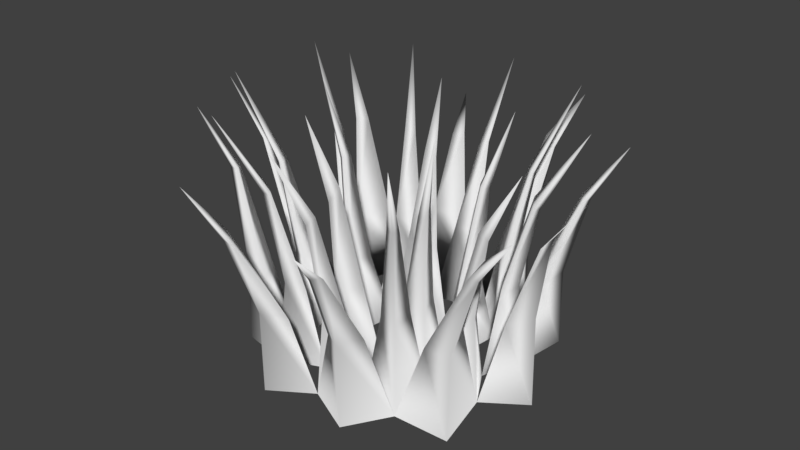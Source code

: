 # Source: Grass.blend  (saved by Blender 2.78.0; exported with 4.5.12 LTS)
import bpy
from mathutils import Matrix  # noqa: F401  (used for matrix-valued properties, if any)

bpy.ops.wm.read_factory_settings(use_empty=True)
scene = bpy.context.scene
scene.name = 'Scene'

# ---- collections
col_collection_1 = bpy.data.collections.new('Collection 1'); scene.collection.children.link(col_collection_1)

# ---- world
world_world = bpy.data.worlds.new('World'); scene.world = world_world
world_world.color = (0.05088, 0.05088, 0.05088)
world_world.use_sun_shadow = False
world_world.sun_shadow_jitter_overblur = 0.0
world_world.cycles.sampling_method = 'MANUAL'

# ---- meshes
me_icosphere = bpy.data.meshes.new('Icosphere')
me_icosphere.from_pydata([(0.277, -0.03586, 0.2013), (-0.1058, -0.01949, 0.3256), (-0.3424, -0.02652, 9.524e-09), (-0.1058, -0.01407, -0.3256), (0.277, -0.002979, -0.2013), (0.06633, -0.01236, 0.2041), (-0.1737, -0.0158, 0.1262), (-0.1737, -0.005779, -0.1262), (0.06633, -0.005208, -0.2041), (0.2146, -0.01516, -7.395e-10), (0.1059, -0.0118, 0.3259), (0.3426, -0.03092, 4.961e-09), (-0.2772, -0.01967, 0.2014), (-0.2772, -0.02176, -0.2014), (0.1059, -0.01823, -0.3259), (0.2642, -0.01248, 0.08502), (0.2642, 0.0002231, -0.08502), (0.0007966, -0.006391, 0.2776), (0.1625, -0.01603, 0.225), (-0.2638, -0.01513, 0.08654), (-0.1638, -0.02073, 0.2241), (-0.1638, 0.01834, -0.2241), (-0.2638, -0.01428, -0.08654), (0.1625, 0.004427, -0.225), (0.0007966, -0.01712, -0.2776), (0.1599, -0.01254, 0.1162), (-0.06109, -0.01636, 0.188), (-0.1977, -0.004801, 5.044e-09), (-0.06109, -0.01038, -0.188), (0.1599, 0.002457, -0.1162), (0.03588, -0.0137, 0.1104), (0.1161, -0.02599, 2.582e-10), (-0.09393, -0.007464, 0.06824), (-0.09393, -0.02336, -0.06824), (0.03588, -0.02549, -0.1104), (0.2793, 0.158, 0.1992), (0.2655, 0.1909, 0.1407), (0.2194, 0.1603, 0.2043), (-0.1072, 0.1675, 0.3255), (-0.05579, 0.1583, 0.2944), (-0.1305, 0.1667, 0.2701), (-0.3424, 0.1751, 0.001571), (-0.2969, 0.1553, 0.04084), (-0.2969, 0.1403, -0.03769), (-0.1084, 0.1454, -0.3274), (-0.1317, 0.1644, -0.272), (-0.057, 0.1573, -0.2962), (0.2765, 0.1745, -0.1993), (0.2166, 0.1717, -0.2043), (0.2627, 0.1579, -0.1408), (0.1161, 0.1408, -0.04484), (0.1355, 0.1509, -0.09843), (0.07854, 0.145, -0.09659), (-0.006763, 0.1639, -0.1243), (-0.05175, 0.1817, -0.1593), (-0.06759, 0.2001, -0.1045), (-0.1203, 0.1404, -0.03198), (-0.1675, 0.1592, -2.261e-09), (-0.1203, 0.1609, 0.03198), (-0.06759, 0.164, 0.1045), (-0.05175, 0.1507, 0.1593), (-0.006763, 0.1786, 0.1243), (0.07854, 0.1517, 0.09659), (0.1355, 0.1499, 0.09843), (0.1161, 0.1656, 0.04484), (0.2456, 0.182, -0.07818), (0.1986, 0.1839, -0.09293), (0.2236, 0.1602, -0.03935), (0.1503, 0.1728, -0.2094), (0.1065, 0.1579, -0.2005), (0.1498, 0.1405, -0.1602), (0.001546, 0.1808, -0.2578), (-0.02701, 0.1719, -0.2176), (0.03169, 0.181, -0.2249), (-0.1528, 0.1801, -0.2076), (-0.1578, 0.1817, -0.1633), (-0.1061, 0.1555, -0.1919), (-0.2447, 0.1519, -0.08112), (-0.2153, 0.1541, -0.04156), (-0.2041, 0.1519, -0.09962), (-0.2447, 0.163, 0.08112), (-0.2041, 0.1607, 0.09962), (-0.2153, 0.1678, 0.04156), (-0.1528, 0.1681, 0.2076), (-0.1061, 0.16, 0.1919), (-0.1578, 0.1651, 0.1633), (0.001546, 0.1645, 0.2578), (0.03169, 0.1851, 0.2249), (-0.02701, 0.1695, 0.2176), (0.1503, 0.1723, 0.2094), (0.1498, 0.1913, 0.1602), (0.1065, 0.1839, 0.2005), (0.2456, 0.1739, 0.07818), (0.2236, 0.1588, 0.03935), (0.1986, 0.1486, 0.09293), (0.1306, 0.1746, -0.2681), (0.108, 0.1554, -0.3232), (0.05732, 0.1572, -0.2919), (-0.218, 0.172, -0.2058), (-0.2774, 0.1509, -0.2013), (-0.2633, 0.1422, -0.1434), (-0.2625, 0.1553, 0.1387), (-0.2766, 0.1577, 0.1965), (-0.2172, 0.149, 0.201), (0.05459, 0.1694, 0.297), (0.1053, 0.1786, 0.3282), (0.1279, 0.1755, 0.2731), (0.294, 0.1636, 0.03944), (0.3394, 0.1764, 0.0008982), (0.294, 0.1751, -0.03765), (0.3427, 0.3892, 0.1905), (0.3479, 0.358, 0.2126), (0.3252, 0.3563, 0.2145), (-0.1191, 0.3264, 0.3656), (-0.1385, 0.3454, 0.3773), (-0.1473, 0.354, 0.3564), (-0.3817, 0.3806, 0.03355), (-0.3989, 0.3841, 0.01869), (-0.3817, 0.3587, 0.003831), (-0.16, 0.3176, -0.3769), (-0.1511, 0.3085, -0.3979), (-0.1317, 0.3261, -0.3861), (0.2956, 0.357, -0.2188), (0.3183, 0.3535, -0.2169), (0.3131, 0.3491, -0.1947), (0.1436, 0.3651, -0.1043), (0.1356, 0.3677, -0.08227), (0.1201, 0.3685, -0.1035), (-0.05483, 0.3724, -0.1688), (-0.03634, 0.3674, -0.1544), (-0.06135, 0.3806, -0.1463), (-0.1774, 0.3781, -1.166e-08), (-0.1581, 0.3825, -0.01315), (-0.1581, 0.3904, 0.01315), (-0.05483, 0.372, 0.1688), (-0.06135, 0.3789, 0.1463), (-0.03634, 0.4033, 0.1544), (0.1436, 0.3796, 0.1043), (0.1201, 0.3677, 0.1035), (0.1356, 0.3929, 0.08227), (0.2594, 0.3853, -0.09421), (0.2787, 0.3666, -0.08815), (0.2697, 0.3647, -0.07218), (0.152, 0.3713, -0.2342), (0.17, 0.3661, -0.2378), (0.1698, 0.3607, -0.2176), (-0.009446, 0.3634, -0.2758), (0.002293, 0.3676, -0.2923), (0.01468, 0.3768, -0.2788), (-0.1757, 0.3798, -0.2169), (-0.1737, 0.385, -0.2351), (-0.1545, 0.3682, -0.2287), (-0.2652, 0.3943, -0.07624), (-0.2773, 0.4044, -0.09251), (-0.2606, 0.3925, -0.1001), (-0.2606, 0.3738, 0.1001), (-0.2773, 0.382, 0.09251), (-0.2652, 0.382, 0.07624), (-0.1545, 0.3789, 0.2287), (-0.1737, 0.3825, 0.2351), (-0.1757, 0.3903, 0.2169), (0.01468, 0.405, 0.2788), (0.002293, 0.3872, 0.2923), (-0.009446, 0.3882, 0.2758), (0.1698, 0.3997, 0.2176), (0.17, 0.4053, 0.2378), (0.152, 0.4061, 0.2342), (0.2697, 0.3709, 0.07218), (0.2787, 0.3646, 0.08815), (0.2594, 0.3776, 0.09421), (0.1424, 0.3817, -0.3552), (0.1509, 0.3811, -0.3344), (0.1232, 0.4033, -0.3434), (-0.3264, 0.3439, -0.233), (-0.3039, 0.3676, -0.2347), (-0.321, 0.3681, -0.2111), (-0.3187, 0.383, 0.189), (-0.3133, 0.3813, 0.1671), (-0.2962, 0.3808, 0.1907), (0.1199, 0.362, 0.4005), (0.1007, 0.3483, 0.3886), (0.1284, 0.3569, 0.3796), (0.3708, 0.3695, 0.008673), (0.3536, 0.3477, 0.02326), (0.3536, 0.3527, -0.005913), (0.4316, 0.4725, 0.2312), (-0.1763, 0.4671, 0.4383), (-0.4679, 0.512, 0.04373), (-0.1996, 0.3856, -0.4812), (0.3758, 0.471, -0.2546), (0.1799, 0.5358, -0.1307), (-0.06871, 0.528, -0.2115), (-0.2223, 0.5459, -1.82e-08), (-0.06871, 0.5684, 0.2115), (0.1799, 0.555, 0.1307), (0.3639, 0.5409, -0.1147), (0.2215, 0.5502, -0.3107), (0.003393, 0.5446, -0.3815), (-0.227, 0.5477, -0.3067), (-0.3618, 0.5713, -0.1211), (-0.3618, 0.5672, 0.1211), (-0.227, 0.5567, 0.3067), (0.003393, 0.571, 0.3815), (0.2215, 0.5689, 0.3107), (0.3639, 0.5346, 0.1147), (0.1693, 0.4867, -0.4197), (-0.3956, 0.4998, -0.2733), (-0.3821, 0.509, 0.2131), (0.1508, 0.4465, 0.4744), (0.4409, 0.4634, 0.01341)], [], [(174, 173, 206), (119, 121, 188), (147, 146, 197), (172, 171, 205), (120, 119, 188), (145, 144, 196), (170, 172, 205), (118, 117, 187), (143, 145, 196), (171, 170, 205), (116, 118, 187), (144, 143, 196), (169, 168, 204), (117, 116, 187), (142, 141, 195), (167, 169, 204), (115, 114, 186), (140, 142, 195), (168, 167, 204), (113, 115, 186), (141, 140, 195), (166, 165, 203), (114, 113, 186), (139, 138, 194), (164, 166, 203), (64, 62, 138, 139), (15, 36, 35, 0), (18, 37, 36, 15), (0, 35, 37, 18), (89, 90, 164, 165), (17, 39, 38, 1), (20, 40, 39, 17), (1, 38, 40, 20), (103, 101, 177, 178), (19, 42, 41, 2), (22, 43, 42, 19), (2, 41, 43, 22), (63, 64, 139, 137), (21, 45, 44, 3), (24, 46, 45, 21), (3, 44, 46, 24), (37, 35, 111, 112), (23, 48, 47, 4), (16, 49, 48, 23), (4, 47, 49, 16), (102, 103, 178, 176), (29, 51, 50, 31), (34, 52, 51, 29), (31, 50, 52, 34), (62, 63, 137, 138), (28, 54, 53, 34), (33, 55, 54, 28), (34, 53, 55, 33), (76, 74, 150, 151), (27, 57, 56, 33), (32, 58, 57, 27), (33, 56, 58, 32), (36, 37, 112, 110), (26, 60, 59, 32), (30, 61, 60, 26), (32, 59, 61, 30), (101, 102, 176, 177), (25, 63, 62, 30), (31, 64, 63, 25), (30, 62, 64, 31), (75, 76, 151, 149), (29, 66, 65, 16), (9, 67, 66, 29), (16, 65, 67, 9), (35, 36, 110, 111), (8, 69, 68, 23), (29, 70, 69, 8), (23, 68, 70, 29), (49, 47, 123, 124), (28, 72, 71, 24), (8, 73, 72, 28), (24, 71, 73, 8), (74, 75, 149, 150), (7, 75, 74, 21), (28, 76, 75, 7), (21, 74, 76, 28), (88, 86, 162, 163), (27, 78, 77, 22), (7, 79, 78, 27), (22, 77, 79, 7), (48, 49, 124, 122), (6, 81, 80, 19), (27, 82, 81, 6), (19, 80, 82, 27), (87, 88, 163, 161), (26, 84, 83, 20), (6, 85, 84, 26), (20, 83, 85, 6), (47, 48, 122, 123), (5, 87, 86, 17), (26, 88, 87, 5), (17, 86, 88, 26), (61, 59, 135, 136), (25, 90, 89, 18), (5, 91, 90, 25), (18, 89, 91, 5), (86, 87, 161, 162), (9, 93, 92, 15), (25, 94, 93, 9), (15, 92, 94, 25), (100, 98, 174, 175), (14, 96, 95, 23), (24, 97, 96, 14), (23, 95, 97, 24), (60, 61, 136, 134), (13, 99, 98, 21), (22, 100, 99, 13), (21, 98, 100, 22), (99, 100, 175, 173), (12, 102, 101, 19), (20, 103, 102, 12), (19, 101, 103, 20), (59, 60, 134, 135), (10, 105, 104, 17), (18, 106, 105, 10), (17, 104, 106, 18), (73, 71, 147, 148), (11, 108, 107, 15), (16, 109, 108, 11), (15, 107, 109, 16), (50, 51, 125, 126), (90, 91, 166, 164), (51, 52, 127, 125), (91, 89, 165, 166), (77, 78, 152, 153), (52, 50, 126, 127), (38, 39, 113, 114), (78, 79, 154, 152), (104, 105, 179, 180), (39, 40, 115, 113), (79, 77, 153, 154), (65, 66, 140, 141), (105, 106, 181, 179), (40, 38, 114, 115), (66, 67, 142, 140), (106, 104, 180, 181), (92, 93, 167, 168), (67, 65, 141, 142), (53, 54, 128, 129), (93, 94, 169, 167), (54, 55, 130, 128), (94, 92, 168, 169), (80, 81, 155, 156), (55, 53, 129, 130), (41, 42, 116, 117), (81, 82, 157, 155), (107, 108, 182, 183), (42, 43, 118, 116), (82, 80, 156, 157), (68, 69, 143, 144), (108, 109, 184, 182), (43, 41, 117, 118), (69, 70, 145, 143), (109, 107, 183, 184), (95, 96, 170, 171), (70, 68, 144, 145), (56, 57, 131, 132), (96, 97, 172, 170), (57, 58, 133, 131), (97, 95, 171, 172), (83, 84, 158, 159), (58, 56, 132, 133), (44, 45, 119, 120), (84, 85, 160, 158), (45, 46, 121, 119), (85, 83, 159, 160), (71, 72, 146, 147), (46, 44, 120, 121), (72, 73, 148, 146), (98, 99, 173, 174), (146, 148, 197), (121, 120, 188), (173, 175, 206), (148, 147, 197), (123, 122, 189), (175, 174, 206), (150, 149, 198), (122, 124, 189), (177, 176, 207), (149, 151, 198), (124, 123, 189), (176, 178, 207), (151, 150, 198), (126, 125, 190), (178, 177, 207), (153, 152, 199), (125, 127, 190), (180, 179, 208), (152, 154, 199), (127, 126, 190), (179, 181, 208), (154, 153, 199), (129, 128, 191), (181, 180, 208), (156, 155, 200), (128, 130, 191), (183, 182, 209), (155, 157, 200), (130, 129, 191), (182, 184, 209), (157, 156, 200), (132, 131, 192), (184, 183, 209), (159, 158, 201), (131, 133, 192), (158, 160, 201), (133, 132, 192), (160, 159, 201), (135, 134, 193), (162, 161, 202), (134, 136, 193), (161, 163, 202), (136, 135, 193), (111, 110, 185), (163, 162, 202), (138, 137, 194), (110, 112, 185), (165, 164, 203), (137, 139, 194), (112, 111, 185)])
me_icosphere.polygons.foreach_set('use_smooth', [True] * 225)
me_icosphere.use_remesh_preserve_volume = False
me_icosphere.use_remesh_preserve_attributes = False
me_icosphere.use_mirror_vertex_groups = False
me_icosphere.update()

# ---- objects
ob_icosphere = bpy.data.objects.new('Icosphere', me_icosphere)

# ---- transforms, parenting, visibility, modifiers, constraints
ob_icosphere.location = (0.0, 0.0, 0.0)
ob_icosphere.rotation_euler = (1.571, 0.0, 0.0)
ob_icosphere.lineart.crease_threshold = 0.0

# ---- collection membership
col_collection_1.objects.link(ob_icosphere)

# ---- scene / render settings (as saved in the file)
scene.frame_start = 1; scene.frame_end = 250; scene.frame_set(1)
scene.render.engine = 'BLENDER_EEVEE_NEXT'
scene.render.resolution_percentage = 50
scene.render.dither_intensity = 0.0
scene.cycles.use_denoising = False
scene.cycles.samples = 128
scene.cycles.sampling_pattern = 'TABULATED_SOBOL'
scene.cycles.light_sampling_threshold = 0.0
scene.cycles.use_adaptive_sampling = False
scene.cycles.use_light_tree = False
scene.cycles.blur_glossy = 0.0
scene.cycles.sample_clamp_indirect = 0.0
scene.view_settings.view_transform = 'Standard'
bpy.context.view_layer.update()

# ---- added for rendering (the .blend has no active camera and no usable light): camera, sun
cam_auto = bpy.data.cameras.new('AutoCamera')
cam_auto.lens = 50.0
cam_auto.sensor_width = 36.0
cam_auto.clip_end = 1000.0
ob_auto_camera = bpy.data.objects.new('AutoCamera', cam_auto)
scene.collection.objects.link(ob_auto_camera)
ob_auto_camera.location = (1.32977, -1.60858, 1.34237)
ob_auto_camera.rotation_euler = (1.09748, -7.21219e-08, 0.694738)
scene.camera = ob_auto_camera
light_auto_sun = bpy.data.lights.new('AutoSun', 'SUN')
light_auto_sun.energy = 3.0
light_auto_sun.angle = 0.0523599
ob_auto_sun = bpy.data.objects.new('AutoSun', light_auto_sun)
scene.collection.objects.link(ob_auto_sun)
ob_auto_sun.rotation_euler = (0.872665, 0.174533, 0.523599)
bpy.context.view_layer.update()
